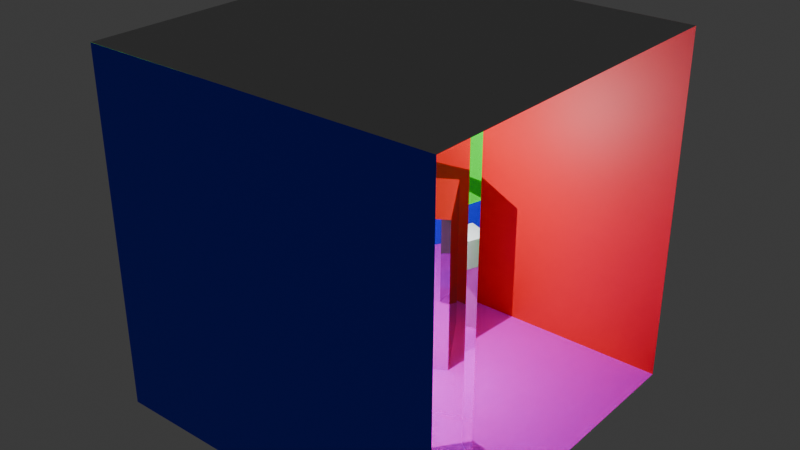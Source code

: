 # Source: cornell-box.blend  (saved by Blender 4.1.24; exported with 4.5.12 LTS)
import bpy
from mathutils import Matrix  # noqa: F401  (used for matrix-valued properties, if any)

bpy.ops.wm.read_factory_settings(use_empty=True)
scene = bpy.context.scene
scene.name = 'Scene'

# ---- collections
col_collection = bpy.data.collections.new('Collection'); scene.collection.children.link(col_collection)

# ---- images (referenced by path relative to the original .blend; pixels are not part of the script)
import os
ASSET_DIR = os.environ.get("B2B_ASSET_DIR", "")  # directory of the original .blend (textures are referenced by path, not embedded)
HERE = os.path.dirname(os.path.abspath(__file__))  # packed textures are extracted next to this script under _unpacked/

def load_image(name, relpath, width, height, colorspace="sRGB"):
    """Load a texture the original file referenced (path relative to the .blend, or extracted next to this script)."""
    p = next((c for c in (os.path.join(HERE, relpath), os.path.join(ASSET_DIR, relpath)) if relpath and os.path.exists(c)), "")
    if p:
        img = bpy.data.images.load(p, check_existing=True)
        img.name = name
    else:  # same state as the original file: an image datablock whose file is absent (Cycles renders it pink)
        img = bpy.data.images.new(name, width, height)
        img.source = "FILE"
        img.filepath = "//" + (relpath or name)
    img.colorspace_settings.name = colorspace
    return img
img_wood_jpg_001 = load_image('wood.jpg.001', 'wood.jpg', 1024, 1024, 'sRGB')

# ---- materials (node trees are filled in below, after node groups)
mat_floor = bpy.data.materials.new('floor')
mat_left_wall = bpy.data.materials.new('left_wall')
mat_back_wall = bpy.data.materials.new('back_wall')
mat_right_wall = bpy.data.materials.new('Right wall')
mat_roof = bpy.data.materials.new('roof')
mat_pink_cube = bpy.data.materials.new('pink_cube')
mat_mirror = bpy.data.materials.new('mirror')
mat_glass = bpy.data.materials.new('glass')
mat_white_cube = bpy.data.materials.new('white_cube')
mat_white_cube.alpha_threshold = 0.0
mat_white_cube.use_transparent_shadow = False
mat_white_cube.roughness = 0.5
mat_white_cube.line_color = (0.0, 0.0, 0.0, 1.0)

# ---- material node trees
mat_floor.use_nodes = True; mat_floor.node_tree.nodes.clear()
_N = mat_floor.node_tree.nodes; _L = mat_floor.node_tree.links
n0 = _N.new('ShaderNodeOutputMaterial'); n0.name = 'Material Output'; n0.location = (300, 300)
n1 = _N.new('ShaderNodeBsdfDiffuse'); n1.name = 'Diffuse BSDF'; n1.location = (10, 300)
n1.inputs[1].default_value = 0.5
n2 = _N.new('ShaderNodeTexImage'); n2.name = 'Image Texture'; n2.location = (-280, 280)
n2.image = img_wood_jpg_001
_L.new(n1.outputs[0], n0.inputs[0])
_L.new(n2.outputs[0], n1.inputs[0])
n0.is_active_output = True
mat_left_wall.use_nodes = True; mat_left_wall.node_tree.nodes.clear()
_N = mat_left_wall.node_tree.nodes; _L = mat_left_wall.node_tree.links
n0 = _N.new('ShaderNodeBsdfPrincipled'); n0.name = 'Principled BSDF'; n0.location = (10, 300)
n0.inputs[0].default_value = (0.0, 4.292e-06, 1.0, 1.0)
n1 = _N.new('ShaderNodeOutputMaterial'); n1.name = 'Material Output'; n1.location = (300, 300)
_L.new(n0.outputs[0], n1.inputs[0])
n1.is_active_output = True
mat_back_wall.use_nodes = True; mat_back_wall.node_tree.nodes.clear()
_N = mat_back_wall.node_tree.nodes; _L = mat_back_wall.node_tree.links
n0 = _N.new('ShaderNodeBsdfPrincipled'); n0.name = 'Principled BSDF'; n0.location = (10, 300)
n0.inputs[0].default_value = (0.001932, 1.0, 0.0, 1.0)
n1 = _N.new('ShaderNodeOutputMaterial'); n1.name = 'Material Output'; n1.location = (300, 300)
_L.new(n0.outputs[0], n1.inputs[0])
n1.is_active_output = True
mat_right_wall.use_nodes = True; mat_right_wall.node_tree.nodes.clear()
_N = mat_right_wall.node_tree.nodes; _L = mat_right_wall.node_tree.links
n0 = _N.new('ShaderNodeBsdfPrincipled'); n0.name = 'Principled BSDF'; n0.location = (10, 300)
n0.inputs[0].default_value = (1.0, 0.0, 0.002967, 1.0)
n1 = _N.new('ShaderNodeOutputMaterial'); n1.name = 'Material Output'; n1.location = (300, 300)
_L.new(n0.outputs[0], n1.inputs[0])
n1.is_active_output = True
mat_roof.use_nodes = True; mat_roof.node_tree.nodes.clear()
_N = mat_roof.node_tree.nodes; _L = mat_roof.node_tree.links
n0 = _N.new('ShaderNodeBsdfPrincipled'); n0.name = 'Principled BSDF'; n0.location = (10, 300)
n0.inputs[0].default_value = (0.5, 0.5, 0.5, 1.0)
n1 = _N.new('ShaderNodeOutputMaterial'); n1.name = 'Material Output'; n1.location = (300, 300)
_L.new(n0.outputs[0], n1.inputs[0])
n1.is_active_output = True
mat_pink_cube.use_nodes = True; mat_pink_cube.node_tree.nodes.clear()
_N = mat_pink_cube.node_tree.nodes; _L = mat_pink_cube.node_tree.links
n0 = _N.new('ShaderNodeBsdfPrincipled'); n0.name = 'Principled BSDF'; n0.location = (10, 300)
n0.inputs[0].default_value = (0.8004, 0.1521, 0.7169, 1.0)
n1 = _N.new('ShaderNodeOutputMaterial'); n1.name = 'Material Output'; n1.location = (300, 300)
_L.new(n0.outputs[0], n1.inputs[0])
n1.is_active_output = True
mat_mirror.use_nodes = True; mat_mirror.node_tree.nodes.clear()
_N = mat_mirror.node_tree.nodes; _L = mat_mirror.node_tree.links
n0 = _N.new('ShaderNodeOutputMaterial'); n0.name = 'Material Output'; n0.location = (300, 300)
n1 = _N.new('ShaderNodeBsdfAnisotropic'); n1.name = 'Glossy BSDF'; n1.location = (10, 300)
n1.inputs[1].default_value = 0.0
_L.new(n1.outputs[0], n0.inputs[0])
n0.is_active_output = True
mat_glass.use_nodes = True; mat_glass.node_tree.nodes.clear()
_N = mat_glass.node_tree.nodes; _L = mat_glass.node_tree.links
n0 = _N.new('ShaderNodeOutputMaterial'); n0.name = 'Material Output'; n0.location = (300, 300)
n1 = _N.new('ShaderNodeBsdfGlass'); n1.name = 'Glass BSDF'; n1.location = (10, 300)
_L.new(n1.outputs[0], n0.inputs[0])
n0.is_active_output = True
mat_white_cube.use_nodes = True; mat_white_cube.node_tree.nodes.clear()
_N = mat_white_cube.node_tree.nodes; _L = mat_white_cube.node_tree.links
n0 = _N.new('ShaderNodeOutputMaterial'); n0.name = 'Material Output'; n0.location = (300, 300)
n1 = _N.new('ShaderNodeBsdfPrincipled'); n1.name = 'Principled BSDF'; n1.location = (10, 300)
n1.inputs[3].default_value = 1.45
_L.new(n1.outputs[0], n0.inputs[0])
n0.is_active_output = True

# ---- world
world_world = bpy.data.worlds.new('World'); scene.world = world_world
world_world.use_nodes = True; world_world.node_tree.nodes.clear()
_N = world_world.node_tree.nodes; _L = world_world.node_tree.links
n0 = _N.new('ShaderNodeOutputWorld'); n0.name = 'World Output'; n0.location = (300, 300)
n1 = _N.new('ShaderNodeBackground'); n1.name = 'Background'; n1.location = (10, 300)
n1.inputs[0].default_value = (0.05088, 0.05088, 0.05088, 1.0)
_L.new(n1.outputs[0], n0.inputs[0])
n0.is_active_output = True
world_world.color = (0.05088, 0.05088, 0.05088)
world_world.use_sun_shadow = False
world_world.sun_shadow_jitter_overblur = 0.0

# ---- lights
light_point = bpy.data.lights.new('Point', 'POINT')
light_point.transmission_factor = 0.0
light_point.energy = 2e+04
light_point.shadow_maximum_resolution = 0.006
light_point.use_absolute_resolution = True

# ---- meshes
me_plane = bpy.data.meshes.new('Plane')
me_plane.from_pydata([(-10.0, -10.0, 0.0), (10.0, -10.0, 0.0), (-10.0, 10.0, 0.0), (10.0, 10.0, 0.0)], [], [(0, 1, 3, 2)])
_uv = me_plane.uv_layers.new(name='UVMap')
_uv.uv.foreach_set('vector', [0.0, 0.0, 1.0, 0.0, 1.0, 1.0, 0.0, 1.0])
me_plane.materials.append(mat_floor)
me_plane.update()
me_plane_001 = bpy.data.meshes.new('Plane.001')
me_plane_001.from_pydata([(-10.0, -10.0, 0.0), (10.0, -10.0, 0.0), (-10.0, 10.0, 0.0), (10.0, 10.0, 0.0)], [], [(0, 1, 3, 2)])
_uv = me_plane_001.uv_layers.new(name='UVMap')
_uv.uv.foreach_set('vector', [0.0, 0.0, 1.0, 0.0, 1.0, 1.0, 0.0, 1.0])
me_plane_001.materials.append(mat_left_wall)
me_plane_001.update()
me_plane_002 = bpy.data.meshes.new('Plane.002')
me_plane_002.from_pydata([(-10.0, -10.0, 0.0), (10.0, -10.0, 0.0), (-10.0, 10.0, 0.0), (10.0, 10.0, 0.0)], [], [(0, 1, 3, 2)])
_uv = me_plane_002.uv_layers.new(name='UVMap')
_uv.uv.foreach_set('vector', [0.0, 0.0, 1.0, 0.0, 1.0, 1.0, 0.0, 1.0])
me_plane_002.materials.append(mat_back_wall)
me_plane_002.update()
me_plane_003 = bpy.data.meshes.new('Plane.003')
me_plane_003.from_pydata([(-10.0, -10.0, 0.0), (10.0, -10.0, 0.0), (-10.0, 10.0, 0.0), (10.0, 10.0, 0.0)], [], [(0, 1, 3, 2)])
_uv = me_plane_003.uv_layers.new(name='UVMap')
_uv.uv.foreach_set('vector', [0.0, 0.0, 1.0, 0.0, 1.0, 1.0, 0.0, 1.0])
me_plane_003.materials.append(mat_right_wall)
me_plane_003.update()
me_plane_004 = bpy.data.meshes.new('Plane.004')
me_plane_004.from_pydata([(-10.0, -10.0, 0.0), (10.0, -10.0, 0.0), (-10.0, 10.0, 0.0), (10.0, 10.0, 0.0)], [], [(0, 1, 3, 2)])
_uv = me_plane_004.uv_layers.new(name='UVMap')
_uv.uv.foreach_set('vector', [0.0, 0.0, 1.0, 0.0, 1.0, 1.0, 0.0, 1.0])
me_plane_004.materials.append(mat_roof)
me_plane_004.update()
me_cube_003 = bpy.data.meshes.new('Cube.003')
me_cube_003.from_pydata([(-1.0, -1.0, -1.0), (-1.0, -1.0, 1.0), (-1.0, 1.0, -1.0), (-1.0, 1.0, 1.0), (1.0, -1.0, -1.0), (1.0, -1.0, 1.0), (1.0, 1.0, -1.0), (1.0, 1.0, 1.0)], [], [(0, 1, 3, 2), (2, 3, 7, 6), (6, 7, 5, 4), (4, 5, 1, 0), (2, 6, 4, 0), (7, 3, 1, 5)])
_uv = me_cube_003.uv_layers.new(name='UVMap')
_uv.uv.foreach_set('vector', [0.375, 0.0, 0.625, 0.0, 0.625, 0.25, 0.375, 0.25, 0.375, 0.25, 0.625, 0.25, 0.625, 0.5, 0.375, 0.5, 0.375, 0.5, 0.625, 0.5, 0.625, 0.75, 0.375, 0.75, 0.375, 0.75, 0.625, 0.75, 0.625, 1.0, 0.375, 1.0, 0.125, 0.5, 0.375, 0.5, 0.375, 0.75, 0.125, 0.75, 0.625, 0.5, 0.875, 0.5, 0.875, 0.75, 0.625, 0.75])
me_cube_003.materials.append(mat_pink_cube)
me_cube_003.update()
me_cube_004 = bpy.data.meshes.new('Cube.004')
me_cube_004.from_pydata([(-1.0, -1.0, -1.0), (-1.0, -1.0, 2.694), (-1.0, 1.0, -1.0), (-1.0, 1.0, 2.694), (1.0, -1.0, -1.0), (1.0, -1.0, 2.694), (1.0, 1.0, -1.0), (1.0, 1.0, 2.694)], [], [(0, 1, 3, 2), (2, 3, 7, 6), (6, 7, 5, 4), (4, 5, 1, 0), (2, 6, 4, 0), (7, 3, 1, 5)])
_uv = me_cube_004.uv_layers.new(name='UVMap')
_uv.uv.foreach_set('vector', [0.375, 0.0, 0.625, 0.0, 0.625, 0.25, 0.375, 0.25, 0.375, 0.25, 0.625, 0.25, 0.625, 0.5, 0.375, 0.5, 0.375, 0.5, 0.625, 0.5, 0.625, 0.75, 0.375, 0.75, 0.375, 0.75, 0.625, 0.75, 0.625, 1.0, 0.375, 1.0, 0.125, 0.5, 0.375, 0.5, 0.375, 0.75, 0.125, 0.75, 0.625, 0.5, 0.875, 0.5, 0.875, 0.75, 0.625, 0.75])
me_cube_004.materials.append(mat_mirror)
me_cube_004.update()
me_cube_005 = bpy.data.meshes.new('Cube.005')
me_cube_005.from_pydata([(-1.0, -1.0, -1.0), (-1.0, -1.0, 12.03), (-1.0, 1.0, -1.0), (-1.0, 1.0, 12.03), (1.0, -1.0, -1.0), (1.0, -1.0, 12.03), (1.0, 1.0, -1.0), (1.0, 1.0, 12.03)], [], [(0, 1, 3, 2), (2, 3, 7, 6), (6, 7, 5, 4), (4, 5, 1, 0), (2, 6, 4, 0), (7, 3, 1, 5)])
_uv = me_cube_005.uv_layers.new(name='UVMap')
_uv.uv.foreach_set('vector', [0.375, 0.0, 0.625, 0.0, 0.625, 0.25, 0.375, 0.25, 0.375, 0.25, 0.625, 0.25, 0.625, 0.5, 0.375, 0.5, 0.375, 0.5, 0.625, 0.5, 0.625, 0.75, 0.375, 0.75, 0.375, 0.75, 0.625, 0.75, 0.625, 1.0, 0.375, 1.0, 0.125, 0.5, 0.375, 0.5, 0.375, 0.75, 0.125, 0.75, 0.625, 0.5, 0.875, 0.5, 0.875, 0.75, 0.625, 0.75])
me_cube_005.materials.append(mat_glass)
me_cube_005.update()
me_cube_006 = bpy.data.meshes.new('Cube.006')
me_cube_006.from_pydata([(-1.0, -1.0, -1.0), (-1.0, -1.0, 1.0), (-1.0, 1.0, -1.0), (-1.0, 1.0, 1.0), (1.0, -1.0, -1.0), (1.0, -1.0, 1.0), (1.0, 1.0, -1.0), (1.0, 1.0, 1.0)], [], [(0, 1, 3, 2), (2, 3, 7, 6), (6, 7, 5, 4), (4, 5, 1, 0), (2, 6, 4, 0), (7, 3, 1, 5)])
_uv = me_cube_006.uv_layers.new(name='UVMap')
_uv.uv.foreach_set('vector', [0.375, 0.0, 0.625, 0.0, 0.625, 0.25, 0.375, 0.25, 0.375, 0.25, 0.625, 0.25, 0.625, 0.5, 0.375, 0.5, 0.375, 0.5, 0.625, 0.5, 0.625, 0.75, 0.375, 0.75, 0.375, 0.75, 0.625, 0.75, 0.625, 1.0, 0.375, 1.0, 0.125, 0.5, 0.375, 0.5, 0.375, 0.75, 0.125, 0.75, 0.625, 0.5, 0.875, 0.5, 0.875, 0.75, 0.625, 0.75])
me_cube_006.materials.append(mat_white_cube)
me_cube_006.update()

# ---- objects
ob_plane = bpy.data.objects.new('Plane', me_plane)
ob_plane_001 = bpy.data.objects.new('Plane.001', me_plane_001)
ob_plane_002 = bpy.data.objects.new('Plane.002', me_plane_002)
ob_plane_003 = bpy.data.objects.new('Plane.003', me_plane_003)
ob_plane_004 = bpy.data.objects.new('Plane.004', me_plane_004)
ob_cube = bpy.data.objects.new('Cube', me_cube_003)
ob_cube_001 = bpy.data.objects.new('Cube.001', me_cube_004)
ob_cube_002 = bpy.data.objects.new('Cube.002', me_cube_005)
ob_cube_003 = bpy.data.objects.new('Cube.003', me_cube_006)
ob_point = bpy.data.objects.new('Point', light_point)

# ---- transforms, parenting, visibility, modifiers, constraints
ob_plane.location = (-0.09192, 8.392e-07, -0.03641)
ob_plane.scale = (2.0, 2.0, 2.0)
ob_plane_001.location = (-0.09192, -20.0, 19.96)
ob_plane_001.rotation_euler = (1.571, -0.0, 3.142)
ob_plane_001.scale = (2.0, 2.0, 2.0)
ob_plane_002.location = (-20.09, 8.392e-07, 19.96)
ob_plane_002.rotation_euler = (1.571, -0.0, 1.571)
ob_plane_002.scale = (2.0, 2.0, 2.0)
ob_plane_003.location = (-0.09192, 20.0, 19.96)
ob_plane_003.rotation_euler = (1.571, -0.0, 6.283)
ob_plane_003.scale = (2.0, 2.0, 2.0)
ob_plane_004.location = (-0.09192, 8.392e-07, 39.96)
ob_plane_004.rotation_euler = (-0.0, 3.142, -0.0)
ob_plane_004.scale = (2.0, 2.0, 2.0)
ob_cube.location = (-8.053, -6.846, 4.09)
ob_cube.rotation_euler = (0.0, -0.0, -0.4931)
ob_cube.scale = (4.126, 4.126, 4.126)
ob_cube_001.location = (-6.966, 8.969, 5.053)
ob_cube_001.rotation_euler = (0.0, -0.0, -1.013)
ob_cube_001.scale = (5.089, 5.089, 5.089)
ob_cube_002.location = (9.532, -5.688, 2.695)
ob_cube_002.rotation_euler = (0.0, -0.0, -0.6259)
ob_cube_002.scale = (2.732, 2.732, 2.732)
ob_cube_003.location = (-7.742, -3.538, 10.06)
ob_cube_003.rotation_euler = (0.0, -0.0, 0.4397)
ob_cube_003.scale = (1.839, 1.839, 1.839)
ob_point.location = (-0.4553, -0.2478, 21.32)

# ---- collection membership
col_collection.objects.link(ob_plane)
col_collection.objects.link(ob_plane_001)
col_collection.objects.link(ob_plane_002)
col_collection.objects.link(ob_plane_003)
col_collection.objects.link(ob_plane_004)
col_collection.objects.link(ob_cube)
col_collection.objects.link(ob_cube_001)
col_collection.objects.link(ob_cube_002)
col_collection.objects.link(ob_cube_003)
col_collection.objects.link(ob_point)

# ---- scene / render settings (as saved in the file)
scene.frame_start = 1; scene.frame_end = 250; scene.frame_set(1)
scene.render.engine = 'CYCLES'
scene.cycles.feature_set = 'EXPERIMENTAL'
scene.cycles.sampling_pattern = 'TABULATED_SOBOL'
scene.eevee.ray_tracing_options.trace_max_roughness = 0.0
bpy.context.view_layer.update()

# ---- added for rendering (the .blend has no active camera): camera
cam_auto = bpy.data.cameras.new('AutoCamera')
cam_auto.lens = 50.0
cam_auto.sensor_width = 36.0
cam_auto.clip_end = 1124.98
ob_auto_camera = bpy.data.objects.new('AutoCamera', cam_auto)
scene.collection.objects.link(ob_auto_camera)
ob_auto_camera.location = (64.0095, -76.9218, 71.2448)
ob_auto_camera.rotation_euler = (1.09748, -7.21219e-08, 0.694738)
scene.camera = ob_auto_camera
bpy.context.view_layer.update()
